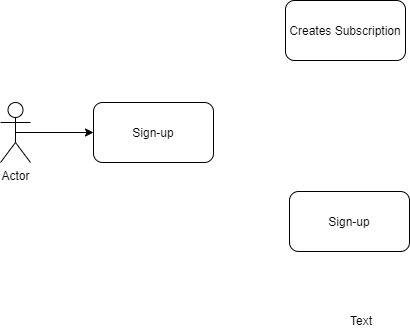

The diagram above was exported from draw.io. Its source (the exported page's mxGraphModel, read from the mxfile embedded in the PNG):
<mxGraphModel dx="1171" dy="999" grid="0" gridSize="10" guides="1" tooltips="1" connect="1" arrows="1" fold="1" page="1" pageScale="1" pageWidth="827" pageHeight="1169" math="0" shadow="0">
  <root>
    <mxCell id="0" />
    <mxCell id="1" parent="0" />
    <mxCell id="KQabTI7GX-pjFOzOQmw9-4" style="edgeStyle=orthogonalEdgeStyle;rounded=0;orthogonalLoop=1;jettySize=auto;html=1;exitX=0.5;exitY=0.5;exitDx=0;exitDy=0;exitPerimeter=0;entryX=0;entryY=0.5;entryDx=0;entryDy=0;" edge="1" parent="1" source="KQabTI7GX-pjFOzOQmw9-1" target="KQabTI7GX-pjFOzOQmw9-2">
      <mxGeometry relative="1" as="geometry" />
    </mxCell>
    <mxCell id="KQabTI7GX-pjFOzOQmw9-1" value="Actor" style="shape=umlActor;verticalLabelPosition=bottom;verticalAlign=top;html=1;outlineConnect=0;" vertex="1" parent="1">
      <mxGeometry x="73" y="287" width="30" height="60" as="geometry" />
    </mxCell>
    <mxCell id="KQabTI7GX-pjFOzOQmw9-2" value="Sign-up" style="rounded=1;whiteSpace=wrap;html=1;" vertex="1" parent="1">
      <mxGeometry x="166" y="287" width="120" height="60" as="geometry" />
    </mxCell>
    <mxCell id="KQabTI7GX-pjFOzOQmw9-5" value="Text" style="text;html=1;strokeColor=none;fillColor=none;align=center;verticalAlign=middle;whiteSpace=wrap;rounded=0;" vertex="1" parent="1">
      <mxGeometry x="414" y="495" width="40" height="20" as="geometry" />
    </mxCell>
    <mxCell id="KQabTI7GX-pjFOzOQmw9-6" value="Creates Subscription" style="rounded=1;whiteSpace=wrap;html=1;" vertex="1" parent="1">
      <mxGeometry x="358" y="185" width="120" height="60" as="geometry" />
    </mxCell>
    <mxCell id="KQabTI7GX-pjFOzOQmw9-7" value="Sign-up" style="rounded=1;whiteSpace=wrap;html=1;" vertex="1" parent="1">
      <mxGeometry x="362" y="376" width="120" height="60" as="geometry" />
    </mxCell>
  </root>
</mxGraphModel>